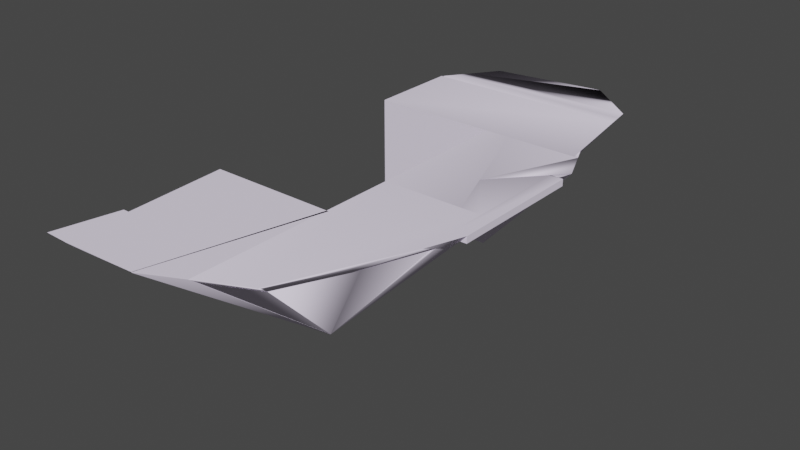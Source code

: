 # Source: asteroid005.blend  (saved by Blender 3.0.42; exported with 4.5.12 LTS)
import bpy
from mathutils import Matrix  # noqa: F401  (used for matrix-valued properties, if any)

bpy.ops.wm.read_factory_settings(use_empty=True)
scene = bpy.context.scene
scene.name = 'ref'

# ---- collections
col_asteroid005_ref = bpy.data.collections.new('asteroid005_ref'); scene.collection.children.link(col_asteroid005_ref)

# ---- materials (node trees are filled in below, after node groups)
mat_gcrock01_vmt = bpy.data.materials.new('gcrock01.vmt')
mat_gcrock01_vmt.use_transparent_shadow = False
mat_gcrock01_vmt.diffuse_color = (0.8925, 0.8152, 0.9863, 1.0)

# ---- material node trees

# ---- world
world_world = bpy.data.worlds.new('World'); scene.world = world_world
world_world.use_nodes = True; world_world.node_tree.nodes.clear()
_N = world_world.node_tree.nodes; _L = world_world.node_tree.links
n0 = _N.new('ShaderNodeOutputWorld'); n0.name = 'World Output'; n0.location = (300, 300)
n1 = _N.new('ShaderNodeBackground'); n1.name = 'Background'; n1.location = (10, 300)
n1.inputs[0].default_value = (0.05088, 0.05088, 0.05088, 1.0)
_L.new(n1.outputs[0], n0.inputs[0])
n0.is_active_output = True
world_world.color = (0.05088, 0.05088, 0.05088)
world_world.use_sun_shadow = False
world_world.sun_shadow_jitter_overblur = 0.0

# ---- meshes
me_asteroid005_ref_001 = bpy.data.meshes.new('asteroid005_ref.001')
me_asteroid005_ref_001.from_pydata([(227.2, 156.0, 103.9), (275.2, 156.0, 144.0), (303.5, 187.4, 144.0), (294.2, 156.0, 144.0), (272.0, 152.4, 144.0), (272.0, -84.0, 144.0), (272.0, -84.0, 128.0), (272.0, 156.0, 128.0), (224.1, -84.0, 144.0), (256.1, 156.0, 128.0), (159.1, 47.98, 128.0), (175.1, 44.44, 144.0), (272.0, 156.0, 141.3), (272.0, -172.0, 128.0), (272.0, -172.0, 144.0), (304.0, 156.0, 144.0), (304.0, 156.0, 128.0), (304.0, -172.0, 144.0), (304.0, -172.0, 128.0), (272.0, -182.1, 110.8), (272.0, -262.0, 144.0), (272.0, -172.0, 118.2), (303.8, -172.0, 144.0), (303.2, -172.0, 143.3), (-257.4, -508.0, 144.0), (-257.4, -508.0, 36.25), (-272.0, -508.0, 36.51), (-272.0, -508.0, 144.0), (-248.3, -660.0, 144.0), (-260.0, -660.0, 144.0), (-248.3, -660.0, 143.8), (-303.8, -658.9, 144.0), (-259.8, -660.0, 144.0), (32.0, -259.9, -139.0), (32.0, -259.9, 144.0), (32.0, -605.7, 144.0), (32.0, -605.7, 142.9), (-64.02, -652.0, 144.0), (-64.02, -651.9, 142.0), (272.0, -158.5, 128.0), (272.0, -224.5, 128.0), (268.0, -236.0, 128.0), (213.1, -93.57, 128.0), (32.88, -259.5, -137.9), (32.0, -259.6, -139.0), (32.0, -260.1, -138.8), (32.0, -586.0, 128.0), (32.0, -84.0, 128.0), (32.0, -84.0, -65.8), (146.0, -530.0, 128.0), (219.9, -373.8, 128.0), (267.8, -236.7, 128.0), (32.46, -260.9, -137.9), (32.41, -260.8, -138.0), (32.0, 268.0, 144.0), (32.0, 268.0, 80.87), (32.0, -84.0, 144.0), (89.81, 268.0, 144.0), (267.5, 156.0, 128.0), (209.5, -84.0, 128.0), (159.1, 48.08, 128.0), (32.0, 268.0, -143.7), (270.2, 268.0, 144.0), (260.5, 268.0, 144.0), (32.0, 268.0, -142.4), (255.4, 302.7, 144.0), (34.28, 272.0, -138.8), (31.67, 268.3, -142.8), (31.67, 268.3, -143.9), (32.0, 76.11, 0.9119), (32.0, 268.0, -143.0), (174.9, 45.0, 144.0), (304.0, 189.2, 144.0), (33.77, 268.0, -141.5), (-247.9, 524.0, 144.0), (195.0, 524.0, 112.0), (-225.2, 556.1, 144.0), (-180.0, 619.7, 144.0), (92.14, 659.7, 144.0), (215.5, 556.1, 144.0), (180.8, 524.0, 112.0), (-210.7, 524.0, 112.0), (-157.2, 524.0, 66.0), (220.6, 524.0, 144.0), (202.7, 524.0, 121.6), (26.91, 524.0, 44.66), (-267.9, 495.8, 144.0), (224.9, 495.8, 144.0), (-96.24, 267.8, -142.9), (-95.92, 267.7, -143.0), (161.3, 420.8, 49.59), (-271.9, 268.0, 144.0), (-271.9, 268.0, -139.8), (31.75, 268.0, -142.7), (-271.9, 492.0, 144.0), (272.0, -224.0, 128.0), (145.5, -551.1, 144.0), (152.1, -547.8, 144.0), (223.9, -396.0, 144.0), (146.2, -529.6, 128.0), (213.1, -388.2, 128.0), (-272.0, -264.3, -136.2), (-272.0, -264.3, 144.0), (-272.0, -260.0, 144.0), (-272.0, -260.0, -139.0), (-272.0, -260.3, -139.0), (-65.53, -652.7, 144.0), (-62.63, -651.3, 144.0), (37.28, -260.0, 144.0), (-248.2, -660.3, 144.0), (-243.3, -660.4, 144.0), (31.9, -260.0, -139.0), (31.72, -260.3, -139.0), (-62.66, -651.3, 142.9), (-65.53, -652.7, 143.8), (-219.3, -659.4, 142.9), (-62.21, -265.1, -139.0), (31.8, -260.7, -138.7), (31.98, -260.0, -138.9)], [], [(0, 3, 1), (2, 1, 3), (2, 3, 0), (0, 1, 2), (4, 5, 6), (4, 6, 7), (8, 59, 6), (8, 6, 5), (12, 7, 9), (10, 9, 7), (10, 7, 6), (10, 6, 59), (11, 8, 5), (11, 5, 4), (10, 11, 4), (10, 4, 12), (10, 12, 9), (10, 59, 8), (10, 8, 11), (4, 12, 7), (4, 7, 13), (4, 13, 14), (1, 15, 16), (1, 16, 7), (1, 7, 12), (17, 14, 13), (17, 13, 18), (15, 1, 4), (15, 4, 14), (15, 14, 17), (18, 13, 7), (18, 7, 16), (1, 12, 4), (17, 18, 16), (17, 16, 15), (19, 20, 14), (19, 14, 21), (22, 23, 21), (22, 21, 14), (22, 14, 20), (20, 19, 23), (20, 23, 22), (19, 21, 23), (24, 25, 26), (24, 26, 27), (28, 29, 30), (31, 27, 26), (24, 27, 31), (24, 31, 29), (24, 29, 28), (30, 32, 31), (30, 31, 26), (30, 26, 25), (28, 30, 25), (28, 25, 24), (33, 34, 35), (33, 35, 36), (35, 34, 37), (38, 37, 34), (38, 34, 33), (37, 38, 36), (37, 36, 35), (38, 33, 36), (39, 40, 19), (41, 40, 39), (41, 39, 42), (43, 19, 40), (43, 40, 41), (42, 39, 19), (42, 19, 43), (43, 41, 42), (44, 45, 46), (44, 46, 47), (44, 47, 48), (59, 48, 47), (49, 50, 51), (49, 51, 59), (49, 59, 47), (49, 47, 46), (51, 50, 52), (51, 52, 45), (51, 45, 44), (52, 49, 46), (52, 46, 45), (51, 44, 48), (51, 48, 59), (53, 50, 49), (54, 55, 48), (54, 48, 56), (57, 55, 54), (8, 56, 48), (57, 54, 56), (57, 56, 8), (8, 48, 55), (8, 55, 57), (9, 58, 0), (59, 58, 9), (59, 9, 60), (59, 69, 0), (59, 0, 58), (60, 9, 0), (60, 0, 69), (69, 59, 60), (61, 62, 63), (61, 63, 64), (65, 63, 62), (65, 66, 67), (65, 67, 64), (65, 64, 63), (68, 66, 65), (68, 65, 62), (68, 62, 61), (67, 68, 61), (67, 61, 64), (67, 66, 68), (69, 55, 70), (57, 62, 73), (57, 73, 70), (57, 70, 55), (71, 72, 62), (71, 62, 57), (72, 71, 69), (72, 69, 70), (72, 70, 73), (71, 57, 55), (71, 55, 69), (72, 73, 62), (83, 74, 81), (83, 81, 75), (79, 76, 74), (79, 74, 83), (75, 81, 76), (75, 76, 79), (79, 83, 75), (81, 74, 76), (82, 85, 80), (82, 80, 81), (78, 77, 76), (78, 76, 79), (79, 76, 81), (79, 81, 80), (78, 79, 80), (78, 80, 85), (82, 81, 76), (82, 76, 77), (85, 82, 77), (85, 77, 78), (82, 74, 83), (82, 83, 84), (82, 84, 85), (83, 74, 86), (83, 86, 87), (88, 89, 90), (88, 90, 87), (88, 87, 86), (90, 89, 85), (90, 85, 84), (87, 90, 84), (87, 84, 83), (88, 86, 74), (88, 74, 82), (89, 88, 82), (89, 82, 85), (63, 91, 92), (63, 92, 93), (87, 94, 91), (87, 91, 63), (94, 87, 93), (94, 93, 92), (87, 63, 93), (94, 92, 91), (36, 35, 56), (36, 56, 47), (36, 47, 46), (20, 95, 6), (20, 6, 5), (5, 6, 47), (5, 47, 56), (96, 97, 98), (96, 98, 20), (96, 20, 5), (96, 5, 56), (96, 56, 35), (6, 95, 100), (6, 100, 99), (6, 99, 46), (6, 46, 47), (99, 97, 96), (99, 96, 36), (99, 36, 46), (100, 95, 20), (100, 20, 98), (99, 100, 98), (99, 98, 97), (96, 35, 36), (101, 102, 103), (101, 103, 104), (101, 104, 105), (106, 107, 108), (106, 108, 103), (106, 103, 102), (106, 102, 109), (106, 109, 110), (111, 112, 116), (111, 116, 105), (111, 105, 104), (117, 113, 114), (117, 114, 115), (117, 115, 116), (117, 116, 112), (115, 110, 109), (115, 109, 101), (115, 101, 105), (115, 105, 116), (108, 107, 113), (108, 113, 117), (108, 117, 118), (118, 117, 112), (118, 112, 111), (109, 102, 101), (107, 106, 114), (107, 114, 113), (115, 114, 106), (115, 106, 110), (108, 118, 111), (108, 111, 104), (108, 104, 103)])
me_asteroid005_ref_001.polygons.foreach_set('use_smooth', [True] * 227)
_k = set([(0, 2), (0, 59), (0, 60), (0, 69), (1, 3), (1, 4), (4, 5), (4, 12), (4, 14), (5, 6), (5, 8), (5, 20), (5, 56), (6, 7), (6, 47), (6, 59), (6, 95), (7, 9), (7, 12), (7, 13), (7, 16), (8, 48), (8, 56), (8, 57), (8, 59), (9, 10), (9, 12), (9, 58), (10, 59), (13, 14), (13, 18), (14, 17), (14, 20), (14, 21), (14, 22), (15, 16), (15, 17), (16, 18), (17, 18), (19, 20), (19, 21), (19, 42), (20, 22), (20, 95), (20, 96), (21, 23), (22, 23), (24, 25), (24, 27), (24, 28), (24, 29), (25, 26), (25, 30), (26, 27), (26, 31), (27, 31), (28, 29), (28, 30), (30, 31), (33, 34), (33, 36), (33, 38), (34, 35), (34, 37), (35, 36), (35, 37), (35, 56), (36, 46), (36, 99), (37, 38), (39, 40), (39, 42), (40, 41), (41, 42), (44, 45), (44, 48), (45, 46), (46, 47), (46, 49), (47, 48), (47, 56), (47, 59), (48, 55), (48, 56), (48, 59), (49, 51), (51, 59), (54, 55), (54, 56), (54, 57), (55, 57), (55, 70), (57, 62), (57, 70), (59, 69), (61, 62), (61, 64), (61, 68), (62, 63), (62, 68), (62, 71), (63, 64), (63, 87), (63, 91), (63, 93), (64, 65), (65, 66), (67, 68), (69, 70), (69, 71), (70, 72), (71, 72), (74, 76), (74, 81), (74, 82), (74, 83), (74, 86), (75, 79), (75, 81), (75, 83), (76, 78), (77, 78), (77, 82), (77, 85), (79, 83), (80, 82), (82, 88), (83, 84), (83, 87), (84, 85), (85, 89), (86, 88), (87, 90), (87, 93), (87, 94), (88, 89), (89, 90), (91, 92), (91, 94), (92, 93), (92, 94), (101, 105), (101, 109), (102, 103), (102, 109), (103, 104), (103, 108), (104, 105), (104, 111), (106, 107), (106, 110), (107, 108), (108, 118), (109, 110), (111, 118), (112, 117), (113, 114)])
me_asteroid005_ref_001.attributes.new('sharp_edge', 'BOOLEAN', 'EDGE').data.foreach_set('value', [ (min(e.vertices), max(e.vertices)) in _k for e in me_asteroid005_ref_001.edges])
_uv = me_asteroid005_ref_001.uv_layers.new(name='UVMap')
_uv.uv.foreach_set('vector', [5.673, -1.797, 5.935, -1.641, 5.86, -1.641, 5.971, 4.982, 5.86, 4.859, 5.934, 4.859, 5.971, 4.982, 5.934, 4.859, 5.673, 4.859, 5.673, 4.859, 5.86, 4.859, 5.971, 4.982, -20.94, 3.5, -17.25, 3.5, -17.25, 3.75, -20.94, 3.5, -17.25, 3.75, -21.0, 3.75, 19.75, -5.0, 19.52, -5.25, 20.5, -5.25, 19.75, -5.0, 20.5, -5.25, 20.5, -5.0, 5.848, -1.651, 5.848, -1.703, 5.785, -1.703, 5.406, 4.438, 5.785, 4.86, 5.847, 4.86, 5.406, 4.438, 5.847, 4.86, 5.847, 3.922, 5.406, 4.438, 5.847, 3.922, 5.603, 3.922, 18.99, 19.26, 19.75, 17.25, 20.5, 17.25, 18.99, 19.26, 20.5, 17.25, 20.5, 20.94, 18.74, 19.31, 18.99, 19.26, 20.5, 20.94, 18.74, 19.31, 20.5, 20.94, 20.5, 21.0, 18.74, 19.31, 20.5, 21.0, 20.25, 21.0, -19.31, 3.75, -17.25, 3.75, -17.25, 3.5, -19.31, 3.75, -17.25, 3.5, -19.26, 3.5, -20.94, 4.125, -21.0, 4.167, -21.0, 4.375, -20.94, 4.125, -21.0, 4.375, -15.88, 4.375, -20.94, 4.125, -15.88, 4.375, -15.88, 4.125, 5.86, -1.641, 5.973, -1.641, 5.973, -1.703, 5.86, -1.641, 5.973, -1.703, 5.848, -1.703, 5.86, -1.641, 5.848, -1.703, 5.848, -1.651, 21.0, -4.375, 20.5, -4.375, 20.5, -4.625, 21.0, -4.375, 20.5, -4.625, 21.0, -4.625, 21.0, 21.0, 20.55, 21.0, 20.5, 20.94, 21.0, 21.0, 20.5, 20.94, 20.5, 15.88, 21.0, 21.0, 20.5, 15.88, 21.0, 15.88, 5.972, 3.578, 5.847, 3.578, 5.847, 4.86, 5.972, 3.578, 5.847, 4.86, 5.972, 4.86, 20.55, 21.62, 20.5, 21.62, 20.5, 21.57, 66.5, -17.0, 66.5, -18.0, 87.0, -18.0, 66.5, -17.0, 87.0, -18.0, 87.0, -17.0, -1.316, -4.696, -1.16, -4.397, -1.19, -4.747, -1.316, -4.696, -1.19, -4.747, -1.291, -4.738, 4.022, -4.217, 4.019, -4.218, 3.864, -4.239, 4.022, -4.217, 3.864, -4.239, 3.916, -4.153, -6.75, 1.517, -6.683, 1.412, -6.388, 1.604, -1.16, -4.397, -1.316, -4.696, -1.193, -4.747, -1.16, -4.397, -1.193, -4.747, -1.19, -4.747, 6.626, 1.73, 6.639, 1.767, 6.754, 1.726, 11.48, -4.25, 11.48, -5.934, 11.25, -5.93, 11.48, -4.25, 11.25, -5.93, 11.25, -4.25, 11.62, -4.25, 11.44, -4.25, 11.62, -4.253, 9.017, -4.25, 11.38, -4.25, 11.38, -5.93, 11.48, 11.38, 11.25, 11.38, 10.75, 9.017, 11.48, 11.38, 10.75, 9.017, 11.44, 9.0, 11.48, 11.38, 11.44, 9.0, 11.62, 9.0, 2.374, 2.716, 2.332, 2.7, 2.17, 2.645, 2.374, 2.716, 2.17, 2.645, 2.112, 3.256, 2.374, 2.716, 2.112, 3.256, 2.165, 3.276, 9.0, -4.25, 9.0, -4.253, 11.38, -5.934, 9.0, -4.25, 11.38, -5.934, 11.38, -4.25, -2.883, -3.778, -1.777, -3.778, -1.777, -2.427, -2.883, -3.778, -1.777, -2.427, -1.781, -2.427, -4.751, 1.549, -5.884, 0.8132, -4.395, 1.333, -1.785, -2.246, -1.777, -2.246, -1.777, -3.778, -1.785, -2.246, -1.777, -3.778, -2.883, -3.778, -1.457, -3.625, -1.465, -3.625, -1.461, -4.0, -1.457, -3.625, -1.461, -4.0, -1.457, -4.0, 3.35, 2.728, 3.426, 4.303, 3.683, 2.977, 2.353, -4.428, 2.19, -4.228, 2.242, -4.399, 6.539, 1.538, 6.569, 1.575, 6.657, 1.817, 6.539, 1.538, 6.657, 1.817, 6.528, 2.134, -2.258, -4.311, -1.316, -4.696, -1.235, -4.537, -2.258, -4.311, -1.235, -4.537, -1.231, -4.493, 6.528, 2.134, 6.657, 1.817, 6.626, 1.73, 6.528, 2.134, 6.626, 1.73, 5.645, 1.766, 1.297, -4.775, 2.162, -4.193, 2.512, -4.625, 0.8647, -4.78, 0.8645, -4.778, 1.187, -3.165, 0.8647, -4.78, 1.187, -3.165, 2.108, -4.896, 0.8647, -4.78, 2.108, -4.896, 1.439, -5.251, 4.659, -3.528, 3.698, -3.887, 4.042, -3.213, 5.996, 1.119, 6.433, 1.634, 6.752, 2.103, 5.996, 1.119, 6.752, 2.103, 6.686, 2.738, 5.996, 1.119, 6.686, 2.738, 6.017, 2.917, 5.996, 1.119, 6.017, 2.917, 5.509, 1.023, -1.23, -4.49, -1.184, -3.956, -2.257, -4.305, -1.23, -4.49, -2.257, -4.305, -2.261, -4.308, -1.23, -4.49, -2.261, -4.308, -2.262, -4.31, 3.428, 4.299, 4.064, 3.352, 3.669, 3.053, 3.428, 4.299, 3.669, 3.053, 3.426, 4.302, 1.828, -4.369, 0.8647, -4.78, 1.439, -5.251, 1.828, -4.369, 1.439, -5.251, 2.108, -4.896, -2.578, -4.303, -1.474, -4.068, -1.357, -3.469, 2.808, -6.081, 2.591, -6.196, 1.439, -5.251, 2.808, -6.081, 1.439, -5.251, 2.163, -4.867, 4.271, -3.26, 3.958, -3.377, 4.07, -3.157, 4.739, -3.498, 4.07, -3.157, 3.698, -3.887, 5.156, -4.179, 5.156, -3.953, 3.781, -3.953, 5.156, -4.179, 3.781, -3.953, 3.781, -4.704, 2.163, -4.867, 1.439, -5.251, 2.591, -6.196, 2.163, -4.867, 2.591, -6.196, 2.808, -6.081, 5.785, -1.703, 5.83, -1.703, 5.673, -1.797, 5.576, 3.995, 5.83, 4.859, 5.785, 4.859, 5.576, 3.995, 5.785, 4.859, 5.407, 4.438, 5.576, 3.995, 4.913, 4.547, 5.673, 4.859, 5.576, 3.995, 5.673, 4.859, 5.83, 4.859, 5.407, 4.438, 5.785, 4.859, 5.673, 4.859, 5.407, 4.438, 5.673, 4.859, 4.913, 4.547, 6.035, -2.196, 5.483, -1.703, 5.926, -1.703, 1.89, -4.816, 3.34, -4.654, 3.313, -4.628, 1.89, -4.816, 3.313, -4.628, 1.893, -4.813, -8.202, 0.3481, -8.1, 0.4388, -8.12, 0.4706, -2.972, -5.463, -3.922, -4.888, -3.93, -4.868, -2.972, -5.463, -3.93, -4.868, -3.929, -4.867, -2.972, -5.463, -3.929, -4.867, -2.915, -5.34, -3.934, -4.866, -3.922, -4.888, -2.972, -5.463, -3.934, -4.866, -2.972, -5.463, -2.915, -5.34, -3.934, -4.866, -2.915, -5.34, -3.933, -4.865, -5.301, -8.731, -5.301, -8.748, -5.294, -8.745, -5.301, -8.731, -5.294, -8.745, -5.294, -8.726, -28.42, -8.731, -28.49, -8.669, -28.42, -8.748, 2.094, 4.672, 1.782, 5.422, 2.656, 5.422, 2.813, -4.494, 3.266, -5.034, 1.818, -5.044, 2.813, -4.494, 1.818, -5.044, 1.809, -5.042, 2.813, -4.494, 1.809, -5.042, 2.478, -4.48, -7.187, 0.6327, -7.934, 0.7487, -8.12, 0.4706, -7.187, 0.6327, -8.12, 0.4706, -7.737, -0.1205, 3.02, 6.649, 2.814, 5.922, 2.258, 5.786, 3.02, 6.649, 2.258, 5.786, 1.93, 6.46, 3.02, 6.649, 1.93, 6.46, 1.936, 6.463, -2.023, -4.765, -2.363, -5.567, -2.59, -5.471, -2.023, -4.765, -2.59, -5.471, -2.585, -4.659, -2.785, -5.061, -3.925, -4.869, -2.915, -5.34, 4.401, -1.82, 2.575, -1.692, 2.712, -1.827, 4.401, -1.82, 2.712, -1.827, 4.293, -1.938, -8.948, -0.3216, -8.01, -1.765, -7.857, -1.772, -8.948, -0.3216, -7.857, -1.772, -8.853, -0.2369, 5.491, 6.074, 4.015, 6.277, 3.956, 6.443, 5.491, 6.074, 3.956, 6.443, 5.559, 6.222, 0.559, 8.222, 0.6243, 8.125, 0.4818, 8.077, 5.112, 4.474, 4.982, 4.538, 5.117, 4.612, 2.59, -1.459, 3.31, -1.529, 3.907, -1.256, 2.59, -1.459, 3.907, -1.256, 2.377, -1.283, -9.025, -0.9463, -8.315, -1.753, -8.01, -1.765, -9.025, -0.9463, -8.01, -1.765, -8.948, -0.3215, 4.728, 6.321, 3.016, 6.501, 3.058, 6.37, 4.728, 6.321, 3.058, 6.37, 4.579, 6.21, 4.031, 7.565, 4.559, 7.222, 4.44, 7.081, 4.031, 7.565, 4.44, 7.081, 3.843, 7.008, 5.3, 4.382, 5.112, 4.474, 5.117, 4.612, 5.3, 4.382, 5.117, 4.612, 5.384, 4.758, 3.982, 6.273, 3.267, 6.348, 3.217, 6.729, 3.982, 6.273, 3.217, 6.729, 4.291, 6.774, 2.59, -1.459, 2.23, -1.16, 4.06, -1.128, 2.59, -1.459, 4.06, -1.128, 3.992, -1.217, 2.59, -1.459, 3.992, -1.217, 3.31, -1.53, -8.853, -0.2368, -7.857, -1.772, -7.722, -1.777, -8.853, -0.2368, -7.722, -1.777, -8.77, -0.1625, 2.842, -2.27, 2.843, -2.271, 3.835, -1.501, 2.842, -2.27, 3.835, -1.501, 4.077, -1.128, 2.842, -2.27, 4.077, -1.128, 2.152, -1.162, 1.505, 2.444, 0.5003, 1.691, 0.9735, 2.827, 1.505, 2.444, 0.9735, 2.827, 1.664, 2.898, -1.248, 5.81, -1.557, 5.376, -1.401, 5.87, -1.248, 5.81, -1.401, 5.87, -1.297, 5.91, 5.075, 3.379, 4.863, 4.473, 4.982, 4.538, 5.075, 3.379, 4.982, 4.538, 5.3, 4.383, 3.4, 5.327, 3.399, 5.328, 3.266, 6.348, 3.4, 5.327, 3.266, 6.348, 3.982, 6.273, -4.332, -3.427, -3.169, -1.703, -4.088, -1.083, -4.332, -3.427, -4.088, -1.083, -4.761, -2.06, -8.77, -0.1625, -7.701, -1.782, -6.967, -1.305, -8.77, -0.1625, -6.967, -1.305, -8.1, 0.4388, 2.813, -1.188, 4.754, -1.188, 3.999, -2.308, 2.813, -1.188, 3.999, -2.308, 2.813, -2.296, -2.246, 2.813, -1.786, 2.075, -3.001, 1.692, -5.05, -5.002, -5.48, -3.657, -4.561, -4.276, -9.098, 3.517, -9.098, 3.5, -17.25, 3.5, -9.098, 3.517, -17.25, 3.5, -17.25, 3.75, -9.098, 3.517, -17.25, 3.75, -9.406, 3.75, -14.47, 3.5, -15.06, 3.75, -17.25, 3.75, -14.47, 3.5, -17.25, 3.75, -17.25, 3.5, 5.847, -1.64, 5.847, -1.703, 4.909, -1.703, 5.847, -1.64, 4.909, -1.703, 4.909, -1.64, -5.172, 1.804, -5.196, 1.819, -5.847, 1.731, -5.172, 1.804, -5.847, 1.731, -6.388, 1.604, -5.172, 1.804, -6.388, 1.604, -6.971, 1.225, -5.172, 1.804, -6.971, 1.225, -6.46, 0.439, -5.172, 1.804, -6.46, 0.439, -4.751, 1.549, 5.847, 3.922, 5.847, 3.375, 5.617, 2.734, 5.847, 3.922, 5.617, 2.734, 5.355, 2.181, 5.847, 3.922, 5.355, 2.181, 4.909, 1.961, 5.847, 3.922, 4.909, 1.961, 4.909, 3.922, 4.064, 3.354, 4.101, 3.288, 4.077, 3.271, 4.064, 3.354, 4.077, 3.271, 3.683, 2.977, 4.064, 3.354, 3.683, 2.977, 3.669, 3.053, -1.179, -3.9, -1.235, -4.539, -1.16, -4.397, -1.179, -3.9, -1.16, -4.397, -1.114, -3.876, -1.357, -3.47, -1.463, -4.013, -1.396, -3.995, -1.357, -3.47, -1.396, -3.995, -1.282, -3.413, -1.457, -4.443, -1.457, -4.0, -1.461, -4.0, 4.15, 8.326, 1.961, 8.326, 1.961, 8.363, 4.15, 8.326, 1.961, 8.363, 4.172, 8.363, 4.15, 8.326, 4.172, 8.363, 4.172, 8.36, -4.39, 1.329, -4.401, 1.336, -5.895, 0.8307, -4.39, 1.329, -5.895, 0.8307, -5.237, -0.1825, -4.39, 1.329, -5.237, -0.1825, -5.223, -0.1734, -4.39, 1.329, -5.223, -0.1734, -3.976, 0.7469, -4.39, 1.329, -3.976, 0.7469, -3.986, 0.7635, 7.461, -8.997, 7.459, -8.996, 7.421, -8.181, 7.461, -8.997, 7.421, -8.181, 7.459, -6.359, 7.461, -8.997, 7.459, -6.359, 7.461, -6.359, 2.965, 4.527, 3.058, 2.96, 3.049, 2.952, 2.965, 4.527, 3.049, 2.952, 2.482, 2.751, 2.965, 4.527, 2.482, 2.751, 2.618, 4.403, 2.965, 4.527, 2.618, 4.403, 2.964, 4.529, 2.482, 2.751, 2.394, 2.72, 2.375, 2.715, 2.482, 2.751, 2.375, 2.715, 1.834, 4.167, 2.482, 2.751, 1.834, 4.167, 1.829, 4.182, 2.482, 2.751, 1.829, 4.182, 2.618, 4.403, -3.455, -1.667, -2.218, -0.7681, -2.221, -0.7645, -3.455, -1.667, -2.221, -0.7645, -4.102, -0.7715, -3.455, -1.667, -4.102, -0.7715, -4.105, -0.7724, -4.105, -0.7724, -4.102, -0.7715, -4.104, -0.7715, -4.105, -0.7724, -4.104, -0.7715, -4.105, -0.7722, -2.533, -1.27, -3.398, -2.553, -4.305, -1.941, 3.552, -2.137, 3.541, -2.135, 3.541, -2.135, 3.552, -2.137, 3.541, -2.135, 3.551, -2.141, -1.461, -3.018, -1.458, -3.619, -1.457, -3.619, -1.461, -3.018, -1.457, -3.619, -1.457, -2.925, -32.16, -8.5, -32.0, -17.34, -32.0, -17.34, -32.16, -8.5, -32.0, -17.34, -22.5, -17.34, -32.16, -8.5, -22.5, -17.34, -22.5, -8.5])
me_asteroid005_ref_001.materials.append(mat_gcrock01_vmt)
me_asteroid005_ref_001.use_remesh_fix_poles = True
me_asteroid005_ref_001.use_remesh_preserve_attributes = False
me_asteroid005_ref_001.update()
me_asteroid005_ref_001.normals_split_custom_set([tuple(v) for v in zip(*[iter([0.1442, -0.979, -0.1441, -0.2702, -0.9538, -0.1316, -0.05441, 0.2855, 0.9568, -0.2723, 0.2055, 0.94, -0.05441, 0.2855, 0.9568, -0.2702, -0.9538, -0.1316, -0.2723, 0.2055, 0.94, -0.2702, -0.9538, -0.1316, 0.1442, -0.979, -0.1441, 0.1442, -0.979, -0.1441, -0.05441, 0.2855, 0.9568, -0.2723, 0.2055, 0.94, 1.0, 0.0, 0.0, 1.0, 0.0, 0.0, 1.0, 0.0, 0.0, 1.0, 0.0, 0.0, 1.0, 0.0, 0.0, 1.0, 0.0, 0.0, 0.0, -1.0, 0.0, 0.0, -1.0, 0.0, 0.0, -1.0, 0.0, 0.0, -1.0, 0.0, 0.0, -1.0, 0.0, 0.0, -1.0, 0.0, 0.0, 1.0, 0.0, 0.0, 1.0, 0.0, 0.0, 1.0, 0.0, 0.0, 0.0, -1.0, 0.0, 0.0, -1.0, 0.0, 0.0, -1.0, 0.0, 0.0, -1.0, 0.0, 0.0, -1.0, 0.0, 0.0, -1.0, 0.0, 0.0, -1.0, 0.0, 0.0, -1.0, 0.3908, 0.1491, -0.9083, -0.3557, 0.06396, 0.9324, -0.3906, -0.1491, 0.9084, -1.403e-07, 0.0, 1.0, -0.3557, 0.06396, 0.9324, -1.403e-07, 0.0, 1.0, -0.2424, 0.2176, 0.9455, -0.6025, 0.2063, 0.771, -0.3557, 0.06396, 0.9324, -0.2424, 0.2176, 0.9455, -0.6025, 0.2063, 0.771, -0.2424, 0.2176, 0.9455, -0.7301, 0.4098, 0.5467, -0.6025, 0.2063, 0.771, -0.7301, 0.4098, 0.5467, -0.3043, 0.2732, 0.9126, -0.6025, 0.2063, 0.771, -0.2574, -0.09825, 0.9613, -0.3906, -0.1491, 0.9084, -0.6025, 0.2063, 0.771, -0.3906, -0.1491, 0.9084, -0.3557, 0.06396, 0.9324, -0.9737, 0.1369, 0.1821, -0.7302, 0.4098, 0.5467, -1.0, 0.0, 0.0, -0.9737, 0.1369, 0.1821, -1.0, 0.0, 0.0, -1.0, 0.0, 0.0, -0.9737, 0.1369, 0.1821, -1.0, 0.0, 0.0, -1.0, 0.0, 0.0, -0.1501, 0.9849, 0.08676, 0.0004067, 6.029e-05, 1.0, 0.0, 1.0, 0.0, -0.1501, 0.9849, 0.08676, 0.0, 1.0, 0.0, 0.0, 1.0, 0.0, -0.1501, 0.9849, 0.08676, 0.0, 1.0, 0.0, -0.7031, 0.5965, 0.3871, 0.0, -1.0, 0.0, 0.0, -1.0, 0.0, 0.0, -1.0, 0.0, 0.0, -1.0, 0.0, 0.0, -1.0, 0.0, 0.0, -1.0, 0.0, 0.0004067, 6.029e-05, 1.0, -0.1501, 0.9849, 0.08676, -0.2424, 0.2175, 0.9455, 0.0004067, 6.029e-05, 1.0, -0.2424, 0.2175, 0.9455, 0.0, 0.0, 1.0, 0.0004067, 6.029e-05, 1.0, 0.0, 0.0, 1.0, 0.0, 0.0, 1.0, 0.0, 0.0, -1.0, 0.0, 0.0, -1.0, 0.0, 0.0, -1.0, 0.0, 0.0, -1.0, 0.0, 0.0, -1.0, 0.0, 0.0, -1.0, -0.1501, 0.9849, 0.08676, -0.7031, 0.5965, 0.3871, -0.9737, 0.1369, 0.1821, 1.0, 0.0, 0.0, 1.0, 0.0, 0.0, 1.0, 0.0, 0.0, 1.0, 0.0, 0.0, 1.0, 0.0, 0.0, 1.0, 0.0, 0.0, -1.0, 1.14e-06, 0.0, -1.0, 0.0, 0.0, -1.0, 7.033e-07, 0.0, -1.0, 1.14e-06, 0.0, -1.0, 7.033e-07, 0.0, -1.0, 3.742e-06, 0.0, 0.0, 1.0, 0.0, 0.0, 1.0, 0.0, 0.0, 1.0, 0.0, 0.0, 1.0, 0.0, 0.0, 1.0, 0.0, 0.0, 1.0, 0.0, 0.0, 0.0, 1.0, 0.0, 0.0, 1.0, 0.0, 0.0, 1.0, 0.8765, -0.1858, -0.4441, 0.7678, 0.181, -0.6145, 0.7225, -0.009145, -0.6913, 0.8765, -0.1858, -0.4441, 0.7225, -0.009145, -0.6913, 0.7354, -0.2601, -0.6257, 0.7678, 0.181, -0.6145, 0.5447, 0.4947, -0.6772, 0.7225, -0.009145, -0.6913, 0.0, 1.0, -1.42e-07, 0.0, 1.0, 0.0, 0.0, 1.0, -1.322e-08, 0.0, 1.0, -1.42e-07, 0.0, 1.0, -1.322e-08, 0.0, 1.0, -1.554e-07, 0.0, -1.0, 0.0, 0.0, -1.0, 0.0, -0.01168, -0.745, -0.6669, -0.9785, 0.2064, -9.866e-07, -0.9785, 0.2064, -9.866e-07, -0.9785, 0.2064, -9.866e-07, 5.306e-08, 0.0, 1.0, 0.0, 0.0, 1.0, 2.737e-07, 0.0, 1.0, 5.306e-08, 0.0, 1.0, 2.737e-07, 0.0, 1.0, 2.928e-07, 0.0, 1.0, 0.0, 0.0, 1.0, 0.0, 0.0, 1.0, 0.0, 0.0, 1.0, -0.0117, -0.745, -0.6669, -0.01429, -0.5781, -0.8158, -0.01429, -0.5781, -0.8158, -0.01169, -0.745, -0.6669, -0.0143, -0.5781, -0.8159, -0.01429, -0.5781, -0.8159, -0.01169, -0.745, -0.6669, -0.01429, -0.5781, -0.8159, -0.01429, -0.5781, -0.8159, 0.9982, 0.05987, -4.839e-06, 0.9982, 0.05987, 1.009e-06, 0.9982, 0.05988, -6.764e-06, 0.9982, 0.05987, -4.839e-06, 0.9982, 0.05988, -6.764e-06, 0.9982, 0.05989, 1.443e-06, 0.9965, -0.08313, -0.006241, 1.0, 0.0, 0.0, 1.0, -3.011e-06, 0.0, 0.9965, -0.08313, -0.006241, 1.0, -3.011e-06, 0.0, 1.0, -5.346e-06, 0.0, 0.0, 0.0, 1.0, 0.0, 0.0, 1.0, 0.0, 0.0, 1.0, -0.9713, 0.2379, -0.0001423, -0.9713, 0.2379, -0.0001982, -0.9713, 0.2379, 7.199e-08, -0.9713, 0.2379, -0.0001423, -0.9713, 0.2379, 7.199e-08, -0.9713, 0.2379, 6.84e-07, 0.4339, -0.901, 0.0007664, 0.3998, -0.8225, -0.4046, 0.398, -0.8179, -0.4155, 0.4339, -0.901, 0.0007664, 0.398, -0.8179, -0.4155, 0.4339, -0.901, -0.0007628, 0.3998, -0.8225, -0.4046, 0.339, -0.2736, -0.9001, 0.398, -0.8179, -0.4155, 0.8789, 0.2811, -0.3854, 0.8768, -0.181, -0.4455, 0.7678, 0.181, -0.6145, -0.257, -0.09907, 0.9613, 0.0, 0.0, 1.0, -3.962e-07, 0.0, 1.0, -0.257, -0.09907, 0.9613, -3.962e-07, 0.0, 1.0, -0.39, -0.1503, 0.9085, 0.7437, -0.1394, -0.6538, 0.7678, 0.181, -0.6145, 0.8768, -0.181, -0.4455, 0.7437, -0.1394, -0.6538, 0.8768, -0.181, -0.4455, 0.6524, -0.1675, 0.7391, 0.5448, 0.4941, -0.6775, 0.8789, 0.2811, -0.3854, 0.7678, 0.181, -0.6145, 0.5508, 0.5712, 0.6085, 0.7678, 0.181, -0.6145, 0.7437, -0.1394, -0.6538, 0.7437, -0.1394, -0.6538, 0.6524, -0.1675, 0.7391, 0.5508, 0.5712, 0.6085, -1.0, -3.895e-06, 0.0, -1.0, -3.109e-05, 0.0, -1.0, 0.0, 0.0, -1.0, -3.895e-06, 0.0, -1.0, 0.0, 0.0, -1.0, 0.0, 0.0, -1.0, -3.895e-06, 0.0, -1.0, 0.0, 0.0, -1.0, 0.0, 0.0, 0.0, 1.0, 0.0, 0.0, 1.0, 0.0, 0.0, 1.0, 0.0, 0.5031, -0.5878, 0.6335, 0.7139, -0.2895, -0.6376, 0.9623, -0.2721, 0.00454, 0.0, 0.0, 1.0, 0.0, 0.0, 1.0, -0.2574, -0.09825, 0.9613, 0.0, 0.0, 1.0, -0.2574, -0.09825, 0.9613, 0.0, 0.0, 1.0, 0.0, 0.0, 1.0, 0.0, 0.0, 1.0, 0.0, 0.0, 1.0, 0.9623, -0.2721, 0.00454, 0.7139, -0.2895, -0.6376, 0.5386, -0.4494, -0.7127, 0.9623, -0.2721, 0.00454, 0.5386, -0.4494, -0.7127, 0.6118, -0.3869, -0.6899, 0.9623, -0.2721, 0.00454, 0.6118, -0.3869, -0.6899, 0.7492, 0.007442, -0.6623, 0.5386, -0.4494, -0.7127, 0.5144, -0.4831, -0.7085, 0.1878, -0.3817, -0.905, 0.5386, -0.4494, -0.7127, 0.1878, -0.3817, -0.905, 0.6118, -0.3869, -0.6899, 0.9623, -0.2721, 0.00454, 0.7492, 0.007442, -0.6623, 0.7099, 0.2709, -0.6501, 0.9623, -0.2721, 0.00454, 0.7099, 0.2709, -0.6501, 0.3908, 0.1491, -0.9083, 0.6993, -0.331, -0.6336, 0.7139, -0.2895, -0.6376, 0.5031, -0.5878, 0.6335, -1.0, 2.891e-08, 0.0, -0.9246, -0.1465, 0.3515, -1.0, 5.331e-09, 0.0, -1.0, 2.891e-08, 0.0, -1.0, 5.331e-09, 0.0, -1.0, 0.0, 0.0, 0.0, 1.0, 0.0, 0.0, 1.0, 0.0, 0.0, 1.0, 0.0, 0.0, -1.0, 0.0, 0.0, -1.0, 0.0, 0.0, -1.0, 0.0, -0.1904, -0.07266, 0.979, 0.0, 0.0, 1.0, 0.0, 0.0, 1.0, -0.1904, -0.07266, 0.979, 0.0, 0.0, 1.0, -0.3907, -0.1491, 0.9084, 0.7099, 0.2709, -0.6501, 0.7099, 0.2709, -0.6501, 0.7099, 0.2709, -0.6501, 0.7099, 0.2709, -0.6501, 0.7099, 0.2709, -0.6501, 0.7099, 0.2709, -0.6501, -0.4409, 0.2284, 0.868, -0.1772, 0.9841, 0.01456, 0.7571, 0.653, -0.02, 0.6, -0.1258, 0.79, -0.1772, 0.9841, 0.01456, -0.4409, 0.2284, 0.868, 0.6, -0.1258, 0.79, -0.4409, 0.2284, 0.868, -0.6025, 0.2063, 0.771, 0.5076, -0.1493, -0.8485, 0.5076, -0.1493, -0.8485, 0.5076, -0.1493, -0.8485, 0.6, -0.1258, 0.79, 0.7571, 0.653, -0.02, -0.1772, 0.9841, 0.01456, -0.6025, 0.2063, 0.771, -0.4409, 0.2284, 0.868, 0.7571, 0.653, -0.02, -0.6025, 0.2063, 0.771, -0.5553, 0.4989, 0.6654, -0.6878, 0.124, 0.7152, -0.6878, 0.124, 0.7152, 0.6, -0.1258, 0.79, -0.6025, 0.2063, 0.771, -0.3827, -0.9239, -3.956e-05, 0.0, -1.0, 3.497e-07, 0.0, -1.0, 3.76e-07, -0.3827, -0.9239, -3.956e-05, 0.0, -1.0, 3.76e-07, 0.0, -1.0, 2.81e-05, 0.7885, -0.2331, 0.5692, -0.2839, -0.04227, 0.9579, 0.1094, 0.04307, 0.9931, -0.6289, -0.09362, 0.7718, -0.9888, 0.09903, 0.1113, -0.918, -0.2584, 0.3009, -0.6289, -0.09362, 0.7718, -0.918, -0.2584, 0.3009, -0.8239, -0.3421, 0.4518, 0.7885, -0.2331, 0.5692, -0.824, -0.3421, 0.4517, -0.2839, -0.04227, 0.9579, 0.6793, 0.3808, -0.6274, -0.9888, 0.09903, 0.1113, 0.7885, -0.2331, 0.5692, 0.6793, 0.3808, -0.6274, 0.7885, -0.2331, 0.5692, 0.1094, 0.04307, 0.9931, 0.7313, 0.3137, -0.6057, 0.7313, 0.3135, -0.6057, 0.7313, 0.3137, -0.6057, -0.918, -0.2584, 0.3009, -0.707, -0.7073, 0.0001293, -0.3827, -0.9239, 7.674e-06, -0.918, -0.2584, 0.3009, -0.3827, -0.9239, 7.674e-06, -0.8239, -0.3421, 0.4518, -0.918, -0.2584, 0.3009, -0.9888, 0.09903, 0.1113, 0.6793, 0.3808, -0.6274, -0.9246, -0.1465, 0.3515, -0.9246, -0.1465, 0.3516, -1.0, 0.0, 0.0, 0.0, 1.0, -4.055e-09, 0.06006, 0.721, 0.6903, 0.2918, 0.9563, -0.01682, 0.0, 1.0, -4.055e-09, 0.2918, 0.9563, -0.01682, 0.6415, 0.05259, -0.7653, 0.0, 1.0, 0.0, 0.0, 1.0, 0.0, 0.0, 1.0, 0.0, -0.3908, -0.1492, 0.9083, 0.838, -0.4422, -0.3196, 0.06006, 0.721, 0.6903, -0.3908, -0.1491, 0.9083, 0.0, 0.0, 1.0, -0.1904, -0.07267, 0.979, 0.6437, -0.3168, -0.6966, 0.5568, -0.4984, -0.6645, 0.5568, -0.4984, -0.6645, 0.6437, -0.3168, -0.6966, 0.5568, -0.4984, -0.6645, 0.5568, -0.4984, -0.6645, 0.838, -0.4422, -0.3196, 0.6415, 0.05259, -0.7653, 0.2918, 0.9563, -0.01682, -0.3908, -0.1491, 0.9083, -0.1904, -0.07267, 0.979, -0.9246, -0.1465, 0.3516, -0.3908, -0.1491, 0.9083, -0.9246, -0.1465, 0.3516, -0.9246, -0.1465, 0.3515, 0.838, -0.4422, -0.3196, 0.2918, 0.9563, -0.01682, 0.06006, 0.721, 0.6903, 0.0, -1.0, 6.452e-08, 0.0, -1.0, 7.827e-07, 6.099e-06, -0.9521, 0.3059, 0.0, -1.0, 6.452e-08, 6.099e-06, -0.9521, 0.3059, 0.0, -1.0, 0.0, -1.388e-05, -0.3043, 0.9526, -1.825e-06, -0.1869, 0.9824, 0.0, 0.0, 1.0, -1.388e-05, -0.3043, 0.9526, 0.0, 0.0, 1.0, 0.0, 0.0, 1.0, -2.858e-09, 0.7056, -0.7086, -0.4148, 0.5417, -0.7311, -0.3749, 0.5641, -0.7357, -2.858e-09, 0.7056, -0.7086, -0.3749, 0.5641, -0.7357, 0.0, 0.7056, -0.7086, 0.5924, 0.2874, -0.7527, 0.7757, 0.1211, -0.6193, 0.7757, 0.1211, -0.6193, -0.4148, 0.5417, -0.7311, -0.5917, 0.4199, -0.6882, -0.3748, 0.5641, -0.7357, 0.0, -1.0, -9.961e-07, 0.2492, 0.4533, -0.8558, -0.393, -0.8679, -0.3037, -0.5285, 0.1789, -0.8299, -0.393, -0.8679, -0.3037, 0.1771, -0.9677, 0.1796, 0.0, 0.0, 1.0, -0.3033, 0.9443, -0.1274, 0.1309, 0.9914, 0.0007387, 0.2275, 0.4206, -0.8783, 5.266e-07, -0.1869, 0.9824, 0.03437, -0.2958, 0.9546, 0.03437, -0.2958, 0.9546, 7.036e-05, -0.1869, 0.9824, 0.1771, -0.9677, 0.1796, 0.03437, -0.2958, 0.9546, 0.1771, -0.9677, 0.1796, -0.393, -0.8679, -0.3037, 0.2275, 0.4206, -0.8783, 0.03437, -0.2958, 0.9546, -0.393, -0.8679, -0.3037, 0.2275, 0.4206, -0.8783, -0.393, -0.8679, -0.3037, 0.2492, 0.4533, -0.8558, -0.5285, 0.1789, -0.8299, 0.1771, -0.9677, 0.1796, 0.1309, 0.9914, 0.0007387, -0.5285, 0.1789, -0.8299, 0.1309, 0.9914, 0.0007387, -0.3033, 0.9443, -0.1274, 0.1863, 0.5205, -0.8333, -0.4798, 0.4827, -0.7326, -0.2665, 0.5699, -0.7773, 0.2492, 0.4533, -0.8558, -0.2665, 0.5699, -0.7773, 0.2275, 0.4206, -0.8783, -0.04016, 0.9372, -0.3465, 0.0, 1.0, -8.552e-07, 0.0, 1.0, 8.763e-07, -0.04016, 0.9372, -0.3465, 0.0, 1.0, 8.763e-07, 0.0, 1.0, 1.249e-06, -0.04016, 0.9372, -0.3465, 0.0, 1.0, 1.249e-06, -0.05042, 0.8989, -0.4352, 0.0, 0.0, 1.0, 0.0, 0.0, 1.0, -3.278e-07, -0.286, 0.9582, 0.0, 0.0, 1.0, -3.278e-07, -0.286, 0.9582, -1.353e-06, -0.3461, 0.9382, 4.101e-05, -0.7828, 0.6222, 7.52e-05, -0.7829, 0.6222, 1.095e-05, -0.7828, 0.6222, 4.101e-05, -0.7828, 0.6222, 1.095e-05, -0.7828, 0.6222, -1.353e-06, -0.3461, 0.9382, 4.101e-05, -0.7828, 0.6222, -1.353e-06, -0.3461, 0.9382, -3.278e-07, -0.286, 0.9582, 0.518, 0.34, -0.7849, 0.06186, 0.5701, -0.8192, 0.1864, 0.5205, -0.8333, 0.518, 0.34, -0.7849, 0.1864, 0.5205, -0.8333, 0.661, 0.2327, -0.7134, 0.7758, 0.121, -0.6193, 0.518, 0.34, -0.7849, 0.661, 0.2327, -0.7134, 0.7758, 0.121, -0.6193, 0.661, 0.2327, -0.7134, 0.7761, 0.1213, -0.6189, -0.4394, 0.5024, -0.7446, -0.5916, 0.4201, -0.6881, -0.5916, 0.4202, -0.6881, -0.4394, 0.5024, -0.7446, -0.5916, 0.4202, -0.6881, -0.4798, 0.4827, -0.7327, 0.06185, 0.5701, -0.8193, -0.4394, 0.5025, -0.7446, -0.04017, 0.9372, -0.3465, 0.06185, 0.5701, -0.8193, -0.04017, 0.9372, -0.3465, -0.05045, 0.8989, -0.4352, 0.0, -1.0, -8.089e-08, 0.0, -1.0, 0.0, 0.0, -1.0, -5.627e-08, 0.0, -1.0, -8.089e-08, 0.0, -1.0, -5.627e-08, 0.0, -1.0, -1.781e-07, -1.112e-05, -0.346, 0.9382, -3.51e-08, 0.0, 1.0, -2.549e-08, 0.0, 1.0, -1.112e-05, -0.346, 0.9382, -2.549e-08, 0.0, 1.0, -0.2839, -0.04228, 0.9579, -0.006001, 0.7849, -0.6195, -0.006002, 0.7849, -0.6195, -0.006001, 0.7849, -0.6195, -0.006001, 0.7849, -0.6195, -0.006001, 0.7849, -0.6195, -0.006001, 0.7849, -0.6195, 0.7759, 0.1212, -0.6191, 0.7759, 0.1212, -0.6191, 0.7759, 0.1212, -0.6191, -1.0, 0.0, 0.0, -1.0, 0.0, 0.0, -1.0, 0.0, 0.0, -1.0, 0.0, 0.0, -1.0, 0.0, 0.0, -1.0, 0.0, 0.0, -1.0, 0.0, 0.0, -1.0, 0.0, 0.0, -1.0, 0.0, 0.0, -1.0, 0.0, 0.0, -1.0, 0.0, 0.0, -1.0, 0.0, 0.0, 0.8765, -0.1858, -0.4441, 1.0, 0.0, 0.0, 1.0, 0.0, 0.0, 0.8765, -0.1858, -0.4441, 1.0, 0.0, 0.0, 1.0, 0.0, 0.0, 0.0, 1.0, 0.0, 0.0, 1.0, 0.0, 0.0, 1.0, 0.0, 0.0, 1.0, 0.0, 0.0, 1.0, 0.0, 0.0, 1.0, 0.0, 0.04059, -0.09202, 0.9949, 0.5393, -0.3936, -0.7444, 0.6986, -0.3233, -0.6383, 0.04059, -0.09202, 0.9949, 0.6986, -0.3233, -0.6383, 0.8971, -0.1292, 0.4225, 0.04059, -0.09202, 0.9949, -1.735e-07, 0.0, 1.0, -2.921e-08, 0.0, 1.0, 0.04059, -0.09202, 0.9949, -2.921e-08, 0.0, 1.0, 4.004e-08, 0.0, 1.0, 0.04059, -0.09202, 0.9949, 4.004e-08, 0.0, 1.0, 0.06575, -0.1361, 0.9885, 0.0, 0.0, -1.0, 0.4071, -0.1461, -0.9016, 0.4783, -0.1892, -0.8576, 0.0, 0.0, -1.0, 0.4783, -0.1892, -0.8576, 0.349, -0.3711, -0.8605, 0.0, 0.0, -1.0, 0.349, -0.3711, -0.8605, 0.1878, -0.3817, -0.905, 0.0, 0.0, -1.0, 0.1878, -0.3817, -0.905, 0.0, 0.0, -1.0, 0.349, -0.3711, -0.8605, 0.5393, -0.3936, -0.7444, 0.04059, -0.09202, 0.9949, 0.349, -0.3711, -0.8605, 0.04059, -0.09202, 0.9949, 0.3977, -0.818, -0.4155, 0.349, -0.3711, -0.8605, 0.3977, -0.818, -0.4155, 0.1878, -0.3817, -0.905, 0.4783, -0.1892, -0.8576, 0.4071, -0.1461, -0.9016, 0.8971, -0.1292, 0.4225, 0.4783, -0.1892, -0.8576, 0.8971, -0.1292, 0.4225, 0.6986, -0.3233, -0.6383, 0.349, -0.3711, -0.8605, 0.4783, -0.1892, -0.8576, 0.6986, -0.3233, -0.6383, 0.349, -0.3711, -0.8605, 0.6986, -0.3233, -0.6383, 0.5393, -0.3936, -0.7444, 0.04059, -0.09202, 0.9949, 0.06575, -0.1361, 0.9885, 0.3977, -0.818, -0.4155, -0.9999, -0.01498, 1.339e-07, -0.9996, -0.02995, 8.789e-08, -1.0, 0.0, 0.0, -0.9999, -0.01498, 1.339e-07, -1.0, 0.0, 0.0, -1.0, 0.0, 0.0, -0.9999, -0.01498, 1.339e-07, -1.0, 0.0, 0.0, -1.0, 0.0, 0.0, -2.492e-06, 0.0, 1.0, -7.853e-06, 0.0, 1.0, -3.614e-08, 0.0, 1.0, -2.492e-06, 0.0, 1.0, -3.614e-08, 0.0, 1.0, 3.415e-07, 0.0, 1.0, -2.492e-06, 0.0, 1.0, 3.415e-07, 0.0, 1.0, 9.54e-07, 0.0, 1.0, -2.492e-06, 0.0, 1.0, 9.54e-07, 0.0, 1.0, 0.0, 0.0, 1.0, -2.492e-06, 0.0, 1.0, 0.0, 0.0, 1.0, 0.0, 0.0, 1.0, 0.339, -0.2736, -0.9001, 0.349, -0.3695, -0.8612, 0.009926, -0.3685, -0.9296, 0.339, -0.2736, -0.9001, 0.009926, -0.3685, -0.9296, -0.007001, -0.3033, -0.9529, 0.339, -0.2736, -0.9001, -0.007001, -0.3033, -0.9529, 0.0, 0.0, -1.0, 0.1316, -0.552, -0.8234, 0.8891, -0.4575, 0.01464, 0.219, -0.9042, -0.3666, 0.1316, -0.552, -0.8234, 0.219, -0.9042, -0.3666, 0.01282, -0.7474, -0.6643, 0.1316, -0.552, -0.8234, 0.01282, -0.7474, -0.6643, 0.009926, -0.3685, -0.9296, 0.1316, -0.552, -0.8234, 0.009926, -0.3685, -0.9296, 0.349, -0.3695, -0.8612, 0.01282, -0.7474, -0.6643, 0.01697, -0.888, -0.4595, -0.01336, -0.578, -0.8159, 0.01282, -0.7474, -0.6643, -0.01336, -0.578, -0.8159, -0.01377, -0.5781, -0.8159, 0.01282, -0.7474, -0.6643, -0.01377, -0.5781, -0.8159, -0.007001, -0.3033, -0.9529, 0.01282, -0.7474, -0.6643, -0.007001, -0.3033, -0.9529, 0.009926, -0.3685, -0.9296, 0.9688, -0.2474, -0.01814, 0.6652, -0.7467, -0.006793, 0.8891, -0.4575, 0.01464, 0.9688, -0.2474, -0.01814, 0.8891, -0.4575, 0.01464, 0.1316, -0.552, -0.8234, 0.9688, -0.2474, -0.01814, 0.1316, -0.552, -0.8234, 0.4458, -0.1401, -0.8841, 0.4458, -0.1401, -0.8841, 0.1316, -0.552, -0.8234, 0.349, -0.3695, -0.8612, 0.4458, -0.1401, -0.8841, 0.349, -0.3695, -0.8612, 0.339, -0.2736, -0.9001, -0.9982, -0.05987, 1.757e-07, -0.9996, -0.02995, 8.789e-08, -0.9999, -0.01498, 1.339e-07, 0.6652, -0.7467, -0.006793, 0.1755, -0.9845, -0.0001445, 0.219, -0.9042, -0.3666, 0.6652, -0.7467, -0.006793, 0.219, -0.9042, -0.3666, 0.8891, -0.4575, 0.01464, 0.01282, -0.7474, -0.6643, 0.219, -0.9042, -0.3666, 0.1755, -0.9845, -0.0001445, 0.01282, -0.7474, -0.6643, 0.1755, -0.9845, -0.0001445, 0.01697, -0.888, -0.4595, 0.0, 1.0, 0.0, 0.0, 1.0, 6.134e-06, 0.0, 1.0, 2.069e-06, 0.0, 1.0, 0.0, 0.0, 1.0, 2.069e-06, 0.0, 1.0, 0.0, 0.0, 1.0, 0.0, 0.0, 1.0, 0.0, 0.0, 1.0, 0.0])] * 3)])
arm_asteroid005_ref_skeleton_001 = bpy.data.armatures.new('asteroid005_ref_skeleton.001')  # bones are not reproduced

# ---- objects
ob_asteroid005_ref_skeleton = bpy.data.objects.new('asteroid005_ref_skeleton', arm_asteroid005_ref_skeleton_001)
ob_asteroid005_ref = bpy.data.objects.new('asteroid005_ref', me_asteroid005_ref_001)

# ---- transforms, parenting, visibility, modifiers, constraints
ob_asteroid005_ref_skeleton.location = (0.0, 0.0, 0.0)
ob_asteroid005_ref_skeleton.show_in_front = True
ob_asteroid005_ref.parent = ob_asteroid005_ref_skeleton
ob_asteroid005_ref.location = (0.0, 0.0, 0.0)
_vg = ob_asteroid005_ref.vertex_groups.new(name='static_prop')
_vg.add([0, 1, 2, 3, 4, 5, 6, 7, 8, 9, 10, 11, 12, 13, 14, 15, 16, 17, 18, 19, 20, 21, 22, 23, 24, 25, 26, 27, 28, 29, 30, 31, 32, 33, 34, 35, 36, 37, 38, 39, 40, 41, 42, 43, 44, 45, 46, 47, 48, 49, 50, 51, 52, 53, 54, 55, 56, 57, 58, 59, 60, 61, 62, 63, 64, 65, 66, 67, 68, 69, 70, 71, 72, 73, 74, 75, 76, 77, 78, 79, 80, 81, 82, 83, 84, 85, 86, 87, 88, 89, 90, 91, 92, 93, 94, 95, 96, 97, 98, 99, 100, 101, 102, 103, 104, 105, 106, 107, 108, 109, 110, 111, 112, 113, 114, 115, 116, 117, 118], 1.0, 'REPLACE')
_m = ob_asteroid005_ref.modifiers.new('Armature', 'ARMATURE')
_m.object = ob_asteroid005_ref_skeleton

# ---- collection membership
scene.collection.objects.link(ob_asteroid005_ref_skeleton)
col_asteroid005_ref.objects.link(ob_asteroid005_ref)

# ---- scene / render settings (as saved in the file)
scene.frame_start = 0; scene.frame_end = 90; scene.frame_set(0)
scene.render.engine = 'BLENDER_EEVEE_NEXT'
scene.cycles.sampling_pattern = 'TABULATED_SOBOL'
scene.cycles.use_light_tree = False
scene.view_settings.view_transform = 'Filmic'
scene.unit_settings.scale_length = 0.254
bpy.context.view_layer.update()

# ---- added for rendering (the .blend has no active camera and no usable light): camera, sun
cam_auto = bpy.data.cameras.new('AutoCamera')
cam_auto.lens = 50.0
cam_auto.sensor_width = 36.0
cam_auto.clip_end = 24057.3
ob_auto_camera = bpy.data.objects.new('AutoCamera', cam_auto)
scene.collection.objects.link(ob_auto_camera)
ob_auto_camera.location = (1370.88, -1645.29, 1096.69)
ob_auto_camera.rotation_euler = (1.09748, -7.21219e-08, 0.694738)
scene.camera = ob_auto_camera
light_auto_sun = bpy.data.lights.new('AutoSun', 'SUN')
light_auto_sun.energy = 3.0
light_auto_sun.angle = 0.0523599
ob_auto_sun = bpy.data.objects.new('AutoSun', light_auto_sun)
scene.collection.objects.link(ob_auto_sun)
ob_auto_sun.rotation_euler = (0.872665, 0.174533, 0.523599)
bpy.context.view_layer.update()
